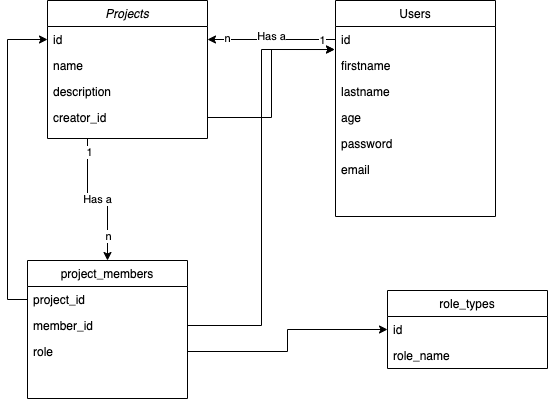

The diagram above was exported from draw.io. Its source (the exported page's mxGraphModel, read from the mxfile embedded in the PNG):
<mxGraphModel dx="946" dy="565" grid="1" gridSize="10" guides="1" tooltips="1" connect="1" arrows="1" fold="1" page="1" pageScale="1" pageWidth="827" pageHeight="1169" math="0" shadow="0">
  <root>
    <mxCell id="WIyWlLk6GJQsqaUBKTNV-0" />
    <mxCell id="WIyWlLk6GJQsqaUBKTNV-1" parent="WIyWlLk6GJQsqaUBKTNV-0" />
    <mxCell id="G0PnFcBHzOeLc5ykGXAC-5" value="Has a" style="edgeStyle=orthogonalEdgeStyle;rounded=0;orthogonalLoop=1;jettySize=auto;html=1;exitX=0.25;exitY=1;exitDx=0;exitDy=0;entryX=0.5;entryY=0;entryDx=0;entryDy=0;" edge="1" parent="WIyWlLk6GJQsqaUBKTNV-1" source="zkfFHV4jXpPFQw0GAbJ--0" target="zkfFHV4jXpPFQw0GAbJ--6">
      <mxGeometry relative="1" as="geometry" />
    </mxCell>
    <mxCell id="G0PnFcBHzOeLc5ykGXAC-6" value="1" style="edgeLabel;html=1;align=center;verticalAlign=middle;resizable=0;points=[];" vertex="1" connectable="0" parent="G0PnFcBHzOeLc5ykGXAC-5">
      <mxGeometry x="-0.8148" y="1" relative="1" as="geometry">
        <mxPoint as="offset" />
      </mxGeometry>
    </mxCell>
    <mxCell id="G0PnFcBHzOeLc5ykGXAC-7" value="n" style="edgeLabel;html=1;align=center;verticalAlign=middle;resizable=0;points=[];" vertex="1" connectable="0" parent="G0PnFcBHzOeLc5ykGXAC-5">
      <mxGeometry x="0.6543" relative="1" as="geometry">
        <mxPoint as="offset" />
      </mxGeometry>
    </mxCell>
    <mxCell id="zkfFHV4jXpPFQw0GAbJ--0" value="Projects" style="swimlane;fontStyle=2;align=center;verticalAlign=top;childLayout=stackLayout;horizontal=1;startSize=26;horizontalStack=0;resizeParent=1;resizeLast=0;collapsible=1;marginBottom=0;rounded=0;shadow=0;strokeWidth=1;" parent="WIyWlLk6GJQsqaUBKTNV-1" vertex="1">
      <mxGeometry x="220" y="120" width="160" height="138" as="geometry">
        <mxRectangle x="230" y="140" width="160" height="26" as="alternateBounds" />
      </mxGeometry>
    </mxCell>
    <mxCell id="zkfFHV4jXpPFQw0GAbJ--1" value="id" style="text;align=left;verticalAlign=top;spacingLeft=4;spacingRight=4;overflow=hidden;rotatable=0;points=[[0,0.5],[1,0.5]];portConstraint=eastwest;" parent="zkfFHV4jXpPFQw0GAbJ--0" vertex="1">
      <mxGeometry y="26" width="160" height="26" as="geometry" />
    </mxCell>
    <mxCell id="zkfFHV4jXpPFQw0GAbJ--2" value="name" style="text;align=left;verticalAlign=top;spacingLeft=4;spacingRight=4;overflow=hidden;rotatable=0;points=[[0,0.5],[1,0.5]];portConstraint=eastwest;rounded=0;shadow=0;html=0;" parent="zkfFHV4jXpPFQw0GAbJ--0" vertex="1">
      <mxGeometry y="52" width="160" height="26" as="geometry" />
    </mxCell>
    <mxCell id="zkfFHV4jXpPFQw0GAbJ--3" value="description" style="text;align=left;verticalAlign=top;spacingLeft=4;spacingRight=4;overflow=hidden;rotatable=0;points=[[0,0.5],[1,0.5]];portConstraint=eastwest;rounded=0;shadow=0;html=0;" parent="zkfFHV4jXpPFQw0GAbJ--0" vertex="1">
      <mxGeometry y="78" width="160" height="26" as="geometry" />
    </mxCell>
    <mxCell id="zkfFHV4jXpPFQw0GAbJ--5" value="creator_id" style="text;align=left;verticalAlign=top;spacingLeft=4;spacingRight=4;overflow=hidden;rotatable=0;points=[[0,0.5],[1,0.5]];portConstraint=eastwest;" parent="zkfFHV4jXpPFQw0GAbJ--0" vertex="1">
      <mxGeometry y="104" width="160" height="26" as="geometry" />
    </mxCell>
    <mxCell id="zkfFHV4jXpPFQw0GAbJ--6" value="project_members" style="swimlane;fontStyle=0;align=center;verticalAlign=top;childLayout=stackLayout;horizontal=1;startSize=26;horizontalStack=0;resizeParent=1;resizeLast=0;collapsible=1;marginBottom=0;rounded=0;shadow=0;strokeWidth=1;" parent="WIyWlLk6GJQsqaUBKTNV-1" vertex="1">
      <mxGeometry x="200" y="380" width="160" height="138" as="geometry">
        <mxRectangle x="130" y="380" width="160" height="26" as="alternateBounds" />
      </mxGeometry>
    </mxCell>
    <mxCell id="zkfFHV4jXpPFQw0GAbJ--7" value="project_id" style="text;align=left;verticalAlign=top;spacingLeft=4;spacingRight=4;overflow=hidden;rotatable=0;points=[[0,0.5],[1,0.5]];portConstraint=eastwest;" parent="zkfFHV4jXpPFQw0GAbJ--6" vertex="1">
      <mxGeometry y="26" width="160" height="26" as="geometry" />
    </mxCell>
    <mxCell id="zkfFHV4jXpPFQw0GAbJ--8" value="member_id" style="text;align=left;verticalAlign=top;spacingLeft=4;spacingRight=4;overflow=hidden;rotatable=0;points=[[0,0.5],[1,0.5]];portConstraint=eastwest;rounded=0;shadow=0;html=0;" parent="zkfFHV4jXpPFQw0GAbJ--6" vertex="1">
      <mxGeometry y="52" width="160" height="26" as="geometry" />
    </mxCell>
    <mxCell id="zkfFHV4jXpPFQw0GAbJ--10" value="role" style="text;align=left;verticalAlign=top;spacingLeft=4;spacingRight=4;overflow=hidden;rotatable=0;points=[[0,0.5],[1,0.5]];portConstraint=eastwest;fontStyle=0" parent="zkfFHV4jXpPFQw0GAbJ--6" vertex="1">
      <mxGeometry y="78" width="160" height="26" as="geometry" />
    </mxCell>
    <mxCell id="zkfFHV4jXpPFQw0GAbJ--13" value="role_types" style="swimlane;fontStyle=0;align=center;verticalAlign=top;childLayout=stackLayout;horizontal=1;startSize=26;horizontalStack=0;resizeParent=1;resizeLast=0;collapsible=1;marginBottom=0;rounded=0;shadow=0;strokeWidth=1;" parent="WIyWlLk6GJQsqaUBKTNV-1" vertex="1">
      <mxGeometry x="560" y="410" width="160" height="78" as="geometry">
        <mxRectangle x="340" y="380" width="170" height="26" as="alternateBounds" />
      </mxGeometry>
    </mxCell>
    <mxCell id="zkfFHV4jXpPFQw0GAbJ--14" value="id&#10;" style="text;align=left;verticalAlign=top;spacingLeft=4;spacingRight=4;overflow=hidden;rotatable=0;points=[[0,0.5],[1,0.5]];portConstraint=eastwest;" parent="zkfFHV4jXpPFQw0GAbJ--13" vertex="1">
      <mxGeometry y="26" width="160" height="26" as="geometry" />
    </mxCell>
    <mxCell id="G0PnFcBHzOeLc5ykGXAC-8" value="role_name" style="text;align=left;verticalAlign=top;spacingLeft=4;spacingRight=4;overflow=hidden;rotatable=0;points=[[0,0.5],[1,0.5]];portConstraint=eastwest;" vertex="1" parent="zkfFHV4jXpPFQw0GAbJ--13">
      <mxGeometry y="52" width="160" height="26" as="geometry" />
    </mxCell>
    <mxCell id="zkfFHV4jXpPFQw0GAbJ--17" value="Users" style="swimlane;fontStyle=0;align=center;verticalAlign=top;childLayout=stackLayout;horizontal=1;startSize=26;horizontalStack=0;resizeParent=1;resizeLast=0;collapsible=1;marginBottom=0;rounded=0;shadow=0;strokeWidth=1;" parent="WIyWlLk6GJQsqaUBKTNV-1" vertex="1">
      <mxGeometry x="508" y="120" width="160" height="216" as="geometry">
        <mxRectangle x="550" y="140" width="160" height="26" as="alternateBounds" />
      </mxGeometry>
    </mxCell>
    <mxCell id="zkfFHV4jXpPFQw0GAbJ--18" value="id" style="text;align=left;verticalAlign=top;spacingLeft=4;spacingRight=4;overflow=hidden;rotatable=0;points=[[0,0.5],[1,0.5]];portConstraint=eastwest;" parent="zkfFHV4jXpPFQw0GAbJ--17" vertex="1">
      <mxGeometry y="26" width="160" height="26" as="geometry" />
    </mxCell>
    <mxCell id="zkfFHV4jXpPFQw0GAbJ--19" value="firstname" style="text;align=left;verticalAlign=top;spacingLeft=4;spacingRight=4;overflow=hidden;rotatable=0;points=[[0,0.5],[1,0.5]];portConstraint=eastwest;rounded=0;shadow=0;html=0;" parent="zkfFHV4jXpPFQw0GAbJ--17" vertex="1">
      <mxGeometry y="52" width="160" height="26" as="geometry" />
    </mxCell>
    <mxCell id="zkfFHV4jXpPFQw0GAbJ--20" value="lastname" style="text;align=left;verticalAlign=top;spacingLeft=4;spacingRight=4;overflow=hidden;rotatable=0;points=[[0,0.5],[1,0.5]];portConstraint=eastwest;rounded=0;shadow=0;html=0;" parent="zkfFHV4jXpPFQw0GAbJ--17" vertex="1">
      <mxGeometry y="78" width="160" height="26" as="geometry" />
    </mxCell>
    <mxCell id="zkfFHV4jXpPFQw0GAbJ--21" value="age" style="text;align=left;verticalAlign=top;spacingLeft=4;spacingRight=4;overflow=hidden;rotatable=0;points=[[0,0.5],[1,0.5]];portConstraint=eastwest;rounded=0;shadow=0;html=0;" parent="zkfFHV4jXpPFQw0GAbJ--17" vertex="1">
      <mxGeometry y="104" width="160" height="26" as="geometry" />
    </mxCell>
    <mxCell id="zkfFHV4jXpPFQw0GAbJ--22" value="password" style="text;align=left;verticalAlign=top;spacingLeft=4;spacingRight=4;overflow=hidden;rotatable=0;points=[[0,0.5],[1,0.5]];portConstraint=eastwest;rounded=0;shadow=0;html=0;" parent="zkfFHV4jXpPFQw0GAbJ--17" vertex="1">
      <mxGeometry y="130" width="160" height="26" as="geometry" />
    </mxCell>
    <mxCell id="zkfFHV4jXpPFQw0GAbJ--24" value="email" style="text;align=left;verticalAlign=top;spacingLeft=4;spacingRight=4;overflow=hidden;rotatable=0;points=[[0,0.5],[1,0.5]];portConstraint=eastwest;" parent="zkfFHV4jXpPFQw0GAbJ--17" vertex="1">
      <mxGeometry y="156" width="160" height="26" as="geometry" />
    </mxCell>
    <mxCell id="G0PnFcBHzOeLc5ykGXAC-0" style="edgeStyle=orthogonalEdgeStyle;rounded=0;orthogonalLoop=1;jettySize=auto;html=1;exitX=0;exitY=0.5;exitDx=0;exitDy=0;entryX=1;entryY=0.5;entryDx=0;entryDy=0;" edge="1" parent="WIyWlLk6GJQsqaUBKTNV-1" source="zkfFHV4jXpPFQw0GAbJ--18" target="zkfFHV4jXpPFQw0GAbJ--1">
      <mxGeometry relative="1" as="geometry" />
    </mxCell>
    <mxCell id="G0PnFcBHzOeLc5ykGXAC-1" value="Has a" style="edgeLabel;html=1;align=center;verticalAlign=middle;resizable=0;points=[];" vertex="1" connectable="0" parent="G0PnFcBHzOeLc5ykGXAC-0">
      <mxGeometry x="0.0156" y="-4" relative="1" as="geometry">
        <mxPoint as="offset" />
      </mxGeometry>
    </mxCell>
    <mxCell id="G0PnFcBHzOeLc5ykGXAC-2" value="1" style="edgeLabel;html=1;align=center;verticalAlign=middle;resizable=0;points=[];" vertex="1" connectable="0" parent="G0PnFcBHzOeLc5ykGXAC-0">
      <mxGeometry x="-0.7812" relative="1" as="geometry">
        <mxPoint as="offset" />
      </mxGeometry>
    </mxCell>
    <mxCell id="G0PnFcBHzOeLc5ykGXAC-3" value="n" style="edgeLabel;html=1;align=center;verticalAlign=middle;resizable=0;points=[];" vertex="1" connectable="0" parent="G0PnFcBHzOeLc5ykGXAC-0">
      <mxGeometry x="0.7031" y="-2" relative="1" as="geometry">
        <mxPoint as="offset" />
      </mxGeometry>
    </mxCell>
    <mxCell id="G0PnFcBHzOeLc5ykGXAC-4" style="edgeStyle=orthogonalEdgeStyle;rounded=0;orthogonalLoop=1;jettySize=auto;html=1;entryX=-0.006;entryY=0.885;entryDx=0;entryDy=0;entryPerimeter=0;" edge="1" parent="WIyWlLk6GJQsqaUBKTNV-1" source="zkfFHV4jXpPFQw0GAbJ--5" target="zkfFHV4jXpPFQw0GAbJ--18">
      <mxGeometry relative="1" as="geometry" />
    </mxCell>
    <mxCell id="G0PnFcBHzOeLc5ykGXAC-9" style="edgeStyle=orthogonalEdgeStyle;rounded=0;orthogonalLoop=1;jettySize=auto;html=1;exitX=1;exitY=0.5;exitDx=0;exitDy=0;entryX=0;entryY=0.5;entryDx=0;entryDy=0;" edge="1" parent="WIyWlLk6GJQsqaUBKTNV-1" source="zkfFHV4jXpPFQw0GAbJ--10" target="zkfFHV4jXpPFQw0GAbJ--14">
      <mxGeometry relative="1" as="geometry" />
    </mxCell>
    <mxCell id="G0PnFcBHzOeLc5ykGXAC-12" style="edgeStyle=orthogonalEdgeStyle;rounded=0;orthogonalLoop=1;jettySize=auto;html=1;exitX=0;exitY=0.5;exitDx=0;exitDy=0;entryX=0;entryY=0.5;entryDx=0;entryDy=0;" edge="1" parent="WIyWlLk6GJQsqaUBKTNV-1" source="zkfFHV4jXpPFQw0GAbJ--7" target="zkfFHV4jXpPFQw0GAbJ--1">
      <mxGeometry relative="1" as="geometry" />
    </mxCell>
    <mxCell id="G0PnFcBHzOeLc5ykGXAC-13" style="edgeStyle=orthogonalEdgeStyle;rounded=0;orthogonalLoop=1;jettySize=auto;html=1;exitX=1;exitY=0.5;exitDx=0;exitDy=0;entryX=-0.006;entryY=0.885;entryDx=0;entryDy=0;entryPerimeter=0;" edge="1" parent="WIyWlLk6GJQsqaUBKTNV-1" source="zkfFHV4jXpPFQw0GAbJ--8" target="zkfFHV4jXpPFQw0GAbJ--18">
      <mxGeometry relative="1" as="geometry" />
    </mxCell>
  </root>
</mxGraphModel>